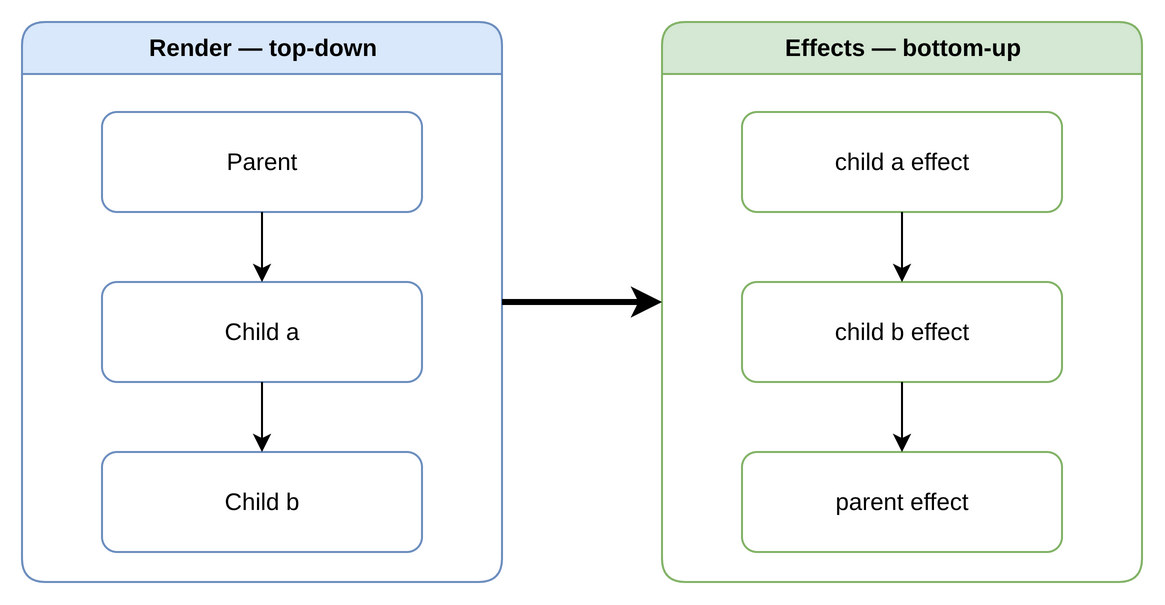

The diagram above was exported from draw.io. Its source (the exported page's mxGraphModel, read from the mxfile embedded in the PNG):
<mxGraphModel adaptiveColors="none" background="#ffffff" grid="1" gridSize="10" page="0">
  <root>
    <mxCell id="0" />
    <mxCell id="1" parent="0" />
    <mxCell id="render" value="Render — top-down" style="swimlane;startSize=26;html=1;rounded=1;fontStyle=1;fillColor=#dae8fc;strokeColor=#6c8ebf;" vertex="1" parent="1">
      <mxGeometry x="0" y="0" width="240" height="280" as="geometry" />
    </mxCell>
    <mxCell id="P1" value="Parent" style="rounded=1;whiteSpace=wrap;html=1;fillColor=#ffffff;strokeColor=#6c8ebf;" vertex="1" parent="render">
      <mxGeometry x="40" y="45" width="160" height="50" as="geometry" />
    </mxCell>
    <mxCell id="Ca1" value="Child a" style="rounded=1;whiteSpace=wrap;html=1;fillColor=#ffffff;strokeColor=#6c8ebf;" vertex="1" parent="render">
      <mxGeometry x="40" y="130" width="160" height="50" as="geometry" />
    </mxCell>
    <mxCell id="Cb1" value="Child b" style="rounded=1;whiteSpace=wrap;html=1;fillColor=#ffffff;strokeColor=#6c8ebf;" vertex="1" parent="render">
      <mxGeometry x="40" y="215" width="160" height="50" as="geometry" />
    </mxCell>
    <mxCell id="effects" value="Effects — bottom-up" style="swimlane;startSize=26;html=1;rounded=1;fontStyle=1;fillColor=#d5e8d4;strokeColor=#82b366;" vertex="1" parent="1">
      <mxGeometry x="320" y="0" width="240" height="280" as="geometry" />
    </mxCell>
    <mxCell id="Ca2" value="child a effect" style="rounded=1;whiteSpace=wrap;html=1;fillColor=#ffffff;strokeColor=#82b366;" vertex="1" parent="effects">
      <mxGeometry x="40" y="45" width="160" height="50" as="geometry" />
    </mxCell>
    <mxCell id="Cb2" value="child b effect" style="rounded=1;whiteSpace=wrap;html=1;fillColor=#ffffff;strokeColor=#82b366;" vertex="1" parent="effects">
      <mxGeometry x="40" y="130" width="160" height="50" as="geometry" />
    </mxCell>
    <mxCell id="P2" value="parent effect" style="rounded=1;whiteSpace=wrap;html=1;fillColor=#ffffff;strokeColor=#82b366;" vertex="1" parent="effects">
      <mxGeometry x="40" y="215" width="160" height="50" as="geometry" />
    </mxCell>
    <mxCell id="e1" style="edgeStyle=orthogonalEdgeStyle;rounded=0;html=1;" edge="1" parent="1" source="P1" target="Ca1">
      <mxGeometry relative="1" as="geometry" />
    </mxCell>
    <mxCell id="e2" style="edgeStyle=orthogonalEdgeStyle;rounded=0;html=1;" edge="1" parent="1" source="Ca1" target="Cb1">
      <mxGeometry relative="1" as="geometry" />
    </mxCell>
    <mxCell id="e3" style="edgeStyle=orthogonalEdgeStyle;rounded=0;html=1;" edge="1" parent="1" source="Ca2" target="Cb2">
      <mxGeometry relative="1" as="geometry" />
    </mxCell>
    <mxCell id="e4" style="edgeStyle=orthogonalEdgeStyle;rounded=0;html=1;" edge="1" parent="1" source="Cb2" target="P2">
      <mxGeometry relative="1" as="geometry" />
    </mxCell>
    <mxCell id="e5" style="edgeStyle=orthogonalEdgeStyle;rounded=0;html=1;strokeWidth=3;" edge="1" parent="1" source="render" target="effects">
      <mxGeometry relative="1" as="geometry" />
    </mxCell>
  </root>
</mxGraphModel>